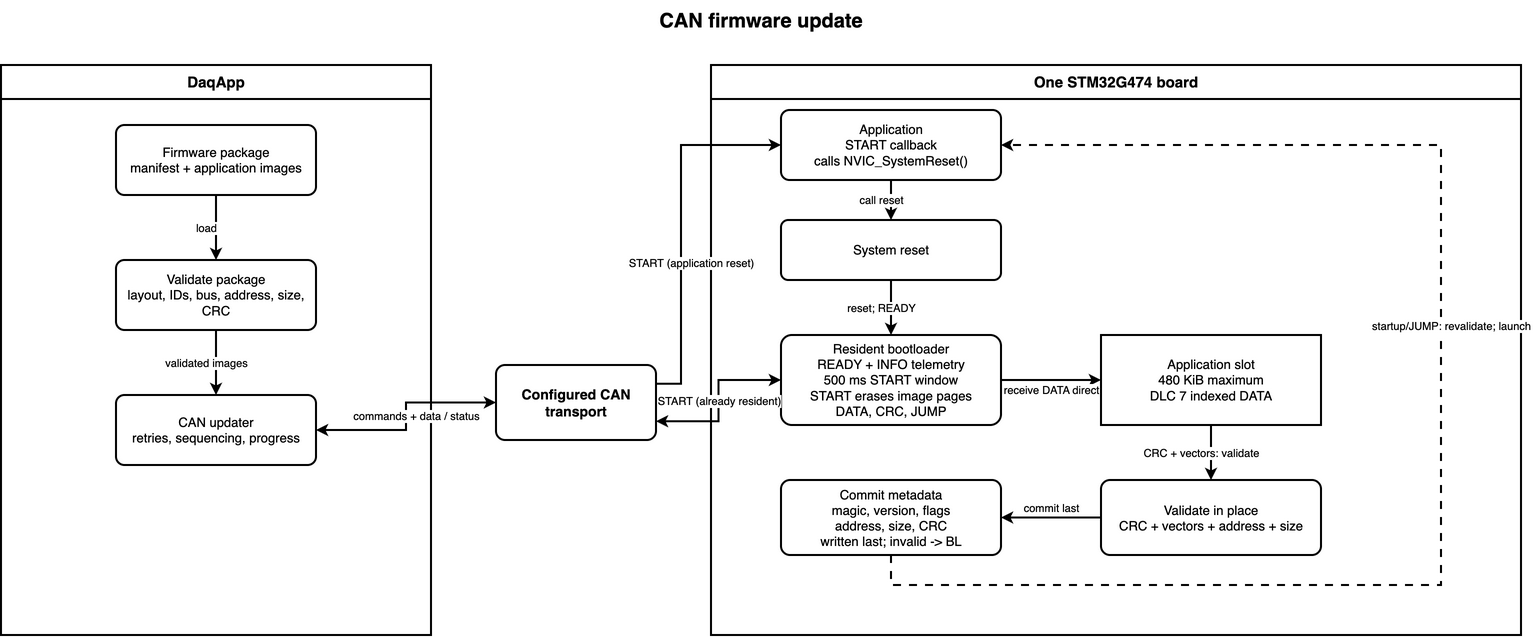

The diagram above was exported from draw.io. Its source (the exported page's mxGraphModel, read from the mxfile embedded in the PNG):
<mxGraphModel dx="-804" dy="-186" grid="0" gridSize="10" guides="1" tooltips="1" connect="1" arrows="1" fold="0" page="0" pageScale="1" pageWidth="1560" pageHeight="690" math="0" shadow="0">
  <root>
    <mxCell id="0" />
    <mxCell id="1" parent="0" />
    <mxCell id="title" parent="1" style="text;html=1;whiteSpace=wrap;align=center;verticalAlign=middle;fontSize=20;fontStyle=1;" value="CAN firmware update" vertex="1">
      <mxGeometry height="40" width="720" x="420" y="15" as="geometry" />
    </mxCell>
    <mxCell id="host" parent="1" style="swimlane;whiteSpace=wrap;html=1;startSize=34;fontSize=15;fontStyle=1;strokeWidth=2;" value="DaqApp" vertex="1">
      <mxGeometry height="570" width="430" x="20" y="80" as="geometry" />
    </mxCell>
    <mxCell id="package" parent="host" style="rounded=1;whiteSpace=wrap;html=1;fontSize=13;strokeWidth=2;arcSize=12;" value="Firmware package&lt;br&gt;manifest + application images" vertex="1">
      <mxGeometry height="70" width="200" x="115" y="60" as="geometry" />
    </mxCell>
    <mxCell id="validator" parent="host" style="rounded=1;whiteSpace=wrap;html=1;fontSize=13;strokeWidth=2;arcSize=12;" value="Validate package&lt;br&gt;layout, IDs, bus, address, size, CRC" vertex="1">
      <mxGeometry height="70" width="200" x="115" y="195" as="geometry" />
    </mxCell>
    <mxCell id="updater" parent="host" style="rounded=1;whiteSpace=wrap;html=1;fontSize=13;strokeWidth=2;arcSize=12;" value="CAN updater&lt;br&gt;retries, sequencing, progress" vertex="1">
      <mxGeometry height="70" width="200" x="115" y="330" as="geometry" />
    </mxCell>
    <mxCell id="node" parent="1" style="swimlane;whiteSpace=wrap;html=1;startSize=34;fontSize=15;fontStyle=1;strokeWidth=2;" value="One STM32G474 board" vertex="1">
      <mxGeometry height="570" width="810" x="730" y="80" as="geometry" />
    </mxCell>
    <mxCell id="application" parent="node" style="rounded=1;whiteSpace=wrap;html=1;fontSize=13;strokeWidth=2;arcSize=12;" value="Application&lt;br&gt;START callback&lt;br&gt;calls NVIC_SystemReset()" vertex="1">
      <mxGeometry height="70" width="220" x="70" y="45" as="geometry" />
    </mxCell>
    <mxCell id="marker" parent="node" style="rounded=1;whiteSpace=wrap;html=1;fontSize=13;strokeWidth=2;arcSize=12;" value="System reset" vertex="1">
      <mxGeometry height="60" width="220" x="70" y="155" as="geometry" />
    </mxCell>
    <mxCell id="bootloader" parent="node" style="rounded=1;whiteSpace=wrap;html=1;fontSize=13;strokeWidth=2;arcSize=12;" value="Resident bootloader&lt;br&gt;READY + INFO telemetry&lt;br&gt;500 ms START window&lt;br&gt;START erases image pages&lt;br&gt;DATA, CRC, JUMP" vertex="1">
      <mxGeometry height="90" width="220" x="70" y="270" as="geometry" />
    </mxCell>
    <mxCell id="app-slot" parent="node" style="rounded=0;whiteSpace=wrap;html=1;fontSize=13;strokeWidth=2;" value="Application slot&lt;br&gt;480 KiB maximum&lt;br&gt;DLC 7 indexed DATA" vertex="1">
      <mxGeometry height="90" width="220" x="390" y="270" as="geometry" />
    </mxCell>
    <mxCell id="metadata" parent="node" style="rounded=1;whiteSpace=wrap;html=1;fontSize=13;strokeWidth=2;arcSize=12;" value="Commit metadata&lt;br&gt;magic, version, flags&lt;br&gt;address, size, CRC&lt;br&gt;written last; invalid -&gt; BL" vertex="1">
      <mxGeometry height="75" width="220" x="70" y="415" as="geometry" />
    </mxCell>
    <mxCell id="validate" parent="node" style="rounded=1;whiteSpace=wrap;html=1;fontSize=13;strokeWidth=2;arcSize=12;" value="Validate in place&lt;br&gt;CRC + vectors + address + size" vertex="1">
      <mxGeometry height="75" width="220" x="390" y="415" as="geometry" />
    </mxCell>
    <mxCell id="vcan" parent="1" style="rounded=1;whiteSpace=wrap;html=1;fontSize=13;strokeWidth=2;arcSize=12;fontSize=14;fontStyle=1;" value="Configured CAN&lt;br&gt;transport" vertex="1">
      <mxGeometry height="75" width="160" x="515" y="380" as="geometry" />
    </mxCell>
    <mxCell id="package-validator" edge="1" parent="1" source="package" style="edgeStyle=orthogonalEdgeStyle;rounded=0;orthogonalLoop=1;jettySize=18;html=1;endArrow=classic;endFill=1;fontSize=11;strokeWidth=2;labelBackgroundColor=#ffffff;" target="validator" value="load">
      <mxGeometry relative="1" y="-10" as="geometry" />
    </mxCell>
    <mxCell id="validator-updater" edge="1" parent="1" source="validator" style="edgeStyle=orthogonalEdgeStyle;rounded=0;orthogonalLoop=1;jettySize=18;html=1;endArrow=classic;endFill=1;fontSize=11;strokeWidth=2;labelBackgroundColor=#ffffff;" target="updater" value="validated images">
      <mxGeometry relative="1" y="-10" as="geometry" />
    </mxCell>
    <mxCell id="updater-vcan" edge="1" parent="1" source="updater" style="edgeStyle=orthogonalEdgeStyle;rounded=0;orthogonalLoop=1;jettySize=18;html=1;endArrow=classic;endFill=1;fontSize=11;strokeWidth=2;labelBackgroundColor=#ffffff;startArrow=classic;startFill=1;" target="vcan" value="commands + data / status">
      <mxGeometry relative="1" y="-10" as="geometry" />
    </mxCell>
    <mxCell id="vcan-application" edge="1" parent="1" source="vcan" style="edgeStyle=orthogonalEdgeStyle;rounded=0;orthogonalLoop=1;jettySize=18;html=1;endArrow=classic;endFill=1;fontSize=11;strokeWidth=2;labelBackgroundColor=#ffffff;exitX=1;exitY=0.25;entryX=0;entryY=0.5;entryDx=0;entryDy=0;" target="application" value="START (application reset)">
      <mxGeometry relative="1" x="-0.2" y="-10" as="geometry">
        <Array as="points">
          <mxPoint x="700" y="160" />
        </Array>
      </mxGeometry>
    </mxCell>
    <mxCell id="application-marker" edge="1" parent="1" source="application" style="edgeStyle=orthogonalEdgeStyle;rounded=0;orthogonalLoop=1;jettySize=18;html=1;endArrow=classic;endFill=1;fontSize=11;strokeWidth=2;labelBackgroundColor=#ffffff;" target="marker" value="call reset">
      <mxGeometry relative="1" y="-10" as="geometry" />
    </mxCell>
    <mxCell id="marker-bootloader" edge="1" parent="1" source="marker" style="edgeStyle=orthogonalEdgeStyle;rounded=0;orthogonalLoop=1;jettySize=18;html=1;endArrow=classic;endFill=1;fontSize=11;strokeWidth=2;labelBackgroundColor=#ffffff;" target="bootloader" value="reset; READY">
      <mxGeometry relative="1" y="-10" as="geometry" />
    </mxCell>
    <mxCell id="vcan-bootloader" edge="1" parent="1" source="vcan" style="edgeStyle=orthogonalEdgeStyle;rounded=0;orthogonalLoop=1;jettySize=18;html=1;endArrow=classic;endFill=1;fontSize=11;strokeWidth=2;labelBackgroundColor=#ffffff;startArrow=classic;startFill=1;exitX=1;exitY=0.75;entryX=0;entryY=0.5;entryDx=0;entryDy=0;" target="bootloader" value="START (already resident)">
      <mxGeometry relative="1" as="geometry" />
    </mxCell>
    <mxCell id="bootloader-slot" edge="1" parent="1" source="bootloader" style="edgeStyle=orthogonalEdgeStyle;rounded=0;orthogonalLoop=1;jettySize=18;html=1;endArrow=classic;endFill=1;fontSize=11;strokeWidth=2;labelBackgroundColor=#ffffff;" target="app-slot" value="receive DATA direct">
      <mxGeometry relative="1" y="-10" as="geometry" />
    </mxCell>
    <mxCell id="slot-validate" edge="1" parent="1" source="app-slot" style="edgeStyle=orthogonalEdgeStyle;rounded=0;orthogonalLoop=1;jettySize=18;html=1;endArrow=classic;endFill=1;fontSize=11;strokeWidth=2;labelBackgroundColor=#ffffff;" target="validate" value="CRC + vectors: validate">
      <mxGeometry relative="1" y="-10" as="geometry" />
    </mxCell>
    <mxCell id="validate-metadata" edge="1" parent="1" source="validate" style="edgeStyle=orthogonalEdgeStyle;rounded=0;orthogonalLoop=1;jettySize=18;html=1;endArrow=classic;endFill=1;fontSize=11;strokeWidth=2;labelBackgroundColor=#ffffff;" target="metadata" value="commit last">
      <mxGeometry relative="1" y="-10" as="geometry" />
    </mxCell>
    <mxCell id="metadata-application" edge="1" parent="1" source="metadata" style="edgeStyle=orthogonalEdgeStyle;rounded=0;orthogonalLoop=1;jettySize=18;html=1;endArrow=classic;endFill=1;fontSize=11;strokeWidth=2;labelBackgroundColor=#ffffff;dashed=1;dashPattern=4 4;exitX=0.5;exitY=1;entryX=1;entryY=0.5;" target="application" value="startup/JUMP: revalidate; launch">
      <mxGeometry relative="1" x="0.15" y="-10" as="geometry">
        <Array as="points">
          <mxPoint x="1460" y="600" />
          <mxPoint x="1460" y="160" />
        </Array>
      </mxGeometry>
    </mxCell>
  </root>
</mxGraphModel>